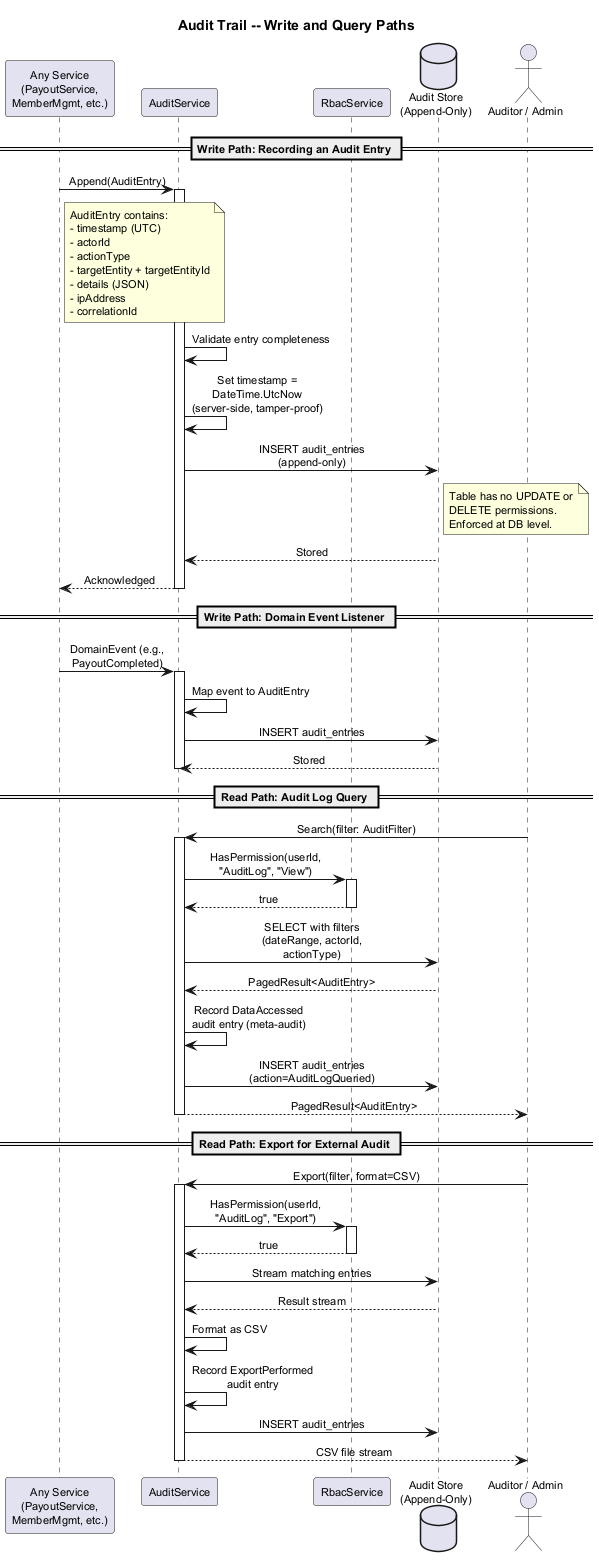

The diagram above was rendered by PlantUML. Its source (embedded in the PNG):
@startuml sequence-audit-trail
skinparam defaultFontSize 11
skinparam sequenceMessageAlign center
skinparam shadowing false
skinparam maxMessageSize 160

title Audit Trail -- Write and Query Paths

participant "Any Service\n(PayoutService,\nMemberMgmt, etc.)" as Source
participant "AuditService" as AS
participant "RbacService" as RBAC
database "Audit Store\n(Append-Only)" as DB
actor "Auditor / Admin" as Auditor

== Write Path: Recording an Audit Entry ==

Source -> AS : Append(AuditEntry)
activate AS
note right of Source
  AuditEntry contains:
  - timestamp (UTC)
  - actorId
  - actionType
  - targetEntity + targetEntityId
  - details (JSON)
  - ipAddress
  - correlationId
end note
AS -> AS : Validate entry completeness
AS -> AS : Set timestamp = DateTime.UtcNow\n(server-side, tamper-proof)
AS -> DB : INSERT audit_entries (append-only)
note right of DB
  Table has no UPDATE or
  DELETE permissions.
  Enforced at DB level.
end note
DB --> AS : Stored
AS --> Source : Acknowledged
deactivate AS

== Write Path: Domain Event Listener ==

Source -> AS : DomainEvent (e.g., PayoutCompleted)
activate AS
AS -> AS : Map event to AuditEntry
AS -> DB : INSERT audit_entries
DB --> AS : Stored
deactivate AS

== Read Path: Audit Log Query ==

Auditor -> AS : Search(filter: AuditFilter)
activate AS
AS -> RBAC : HasPermission(userId,\n"AuditLog", "View")
activate RBAC
RBAC --> AS : true
deactivate RBAC
AS -> DB : SELECT with filters\n(dateRange, actorId, actionType)
DB --> AS : PagedResult<AuditEntry>
AS -> AS : Record DataAccessed\naudit entry (meta-audit)
AS -> DB : INSERT audit_entries\n(action=AuditLogQueried)
AS --> Auditor : PagedResult<AuditEntry>
deactivate AS

== Read Path: Export for External Audit ==

Auditor -> AS : Export(filter, format=CSV)
activate AS
AS -> RBAC : HasPermission(userId,\n"AuditLog", "Export")
activate RBAC
RBAC --> AS : true
deactivate RBAC
AS -> DB : Stream matching entries
DB --> AS : Result stream
AS -> AS : Format as CSV
AS -> AS : Record ExportPerformed\naudit entry
AS -> DB : INSERT audit_entries
AS --> Auditor : CSV file stream
deactivate AS

@enduml